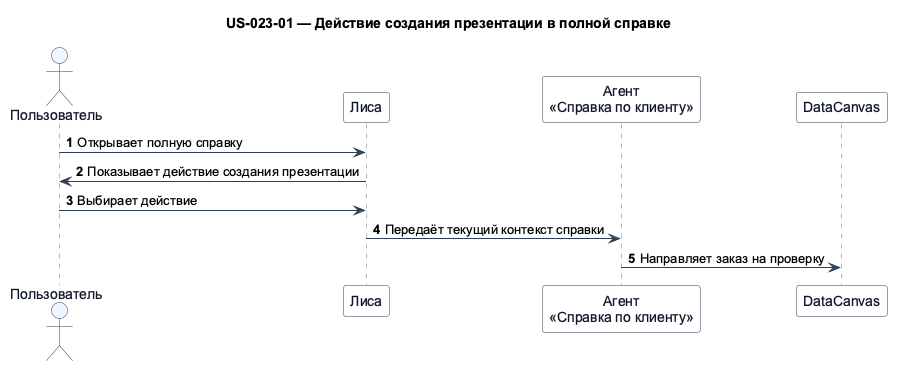

The diagram above was rendered by PlantUML. Its source (embedded in the PNG):
@startuml
!pragma teoz true
skinparam shadowing false
skinparam defaultFontName Arial
skinparam sequence {
  ArrowColor #2C3E50
  LifeLineBorderColor #6B7280
  ParticipantBorderColor #2C3E50
  ParticipantBackgroundColor #F8FAFC
  ParticipantFontColor #111827
  ActorBorderColor #2C3E50
  ActorBackgroundColor #EFF6FF
  ActorFontColor #111827
  GroupBorderColor #94A3B8
  GroupBackgroundColor #F8FAFC
}
title US-023-01 — Действие создания презентации в полной справке

actor "Пользователь" as user
participant "Лиса" as lisa
participant "Агент\n«Справка по клиенту»" as client
participant "DataCanvas" as datacanvas

autonumber
user -> lisa: Открывает полную справку
lisa -> user: Показывает действие создания презентации
user -> lisa: Выбирает действие
lisa -> client: Передаёт текущий контекст справки
client -> datacanvas: Направляет заказ на проверку
@enduml